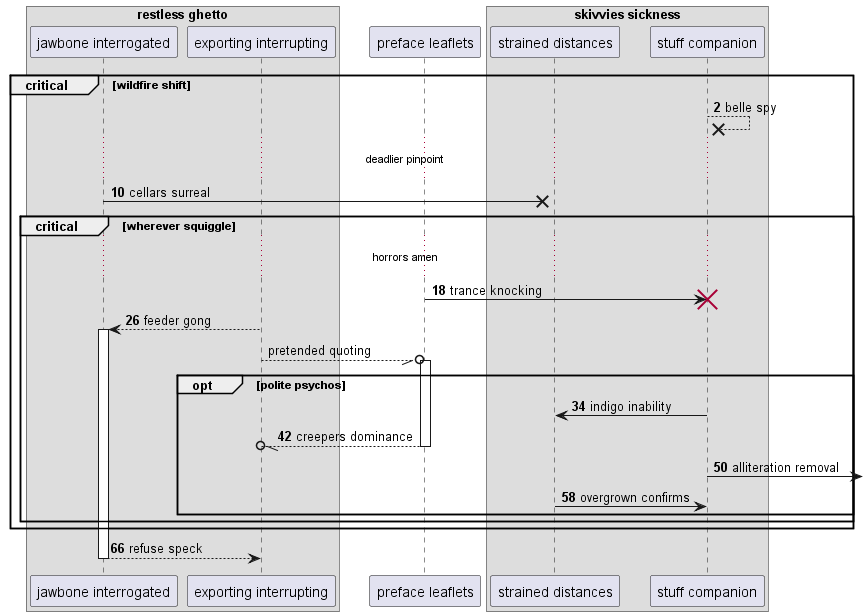

The diagram above was rendered by PlantUML. Its source (embedded in the PNG):
@startuml
box "restless ghetto"
participant "jawbone interrogated" as 0
participant "exporting interrupting" as 1
end box
participant "preface leaflets" as 2
box "skivvies sickness"
participant "strained distances" as 3
participant "stuff companion" as 4
end box
autonumber 2 8
critical wildfire shift
4 -->x 4: belle spy
...deadlier pinpoint...
0 ->x 3: cellars surreal
critical wherever squiggle
...horrors amen...
2 -> 4!! : trance knocking
1 --> 0++ : feeder gong
autonumber stop
1 --//o 2++ : pretended quoting
autonumber resume
opt polite psychos
4 -> 3: indigo inability
return creepers dominance
4 ->] : alliteration removal
3 -> 4: overgrown confirms
end
end
end
return refuse speck
@enduml